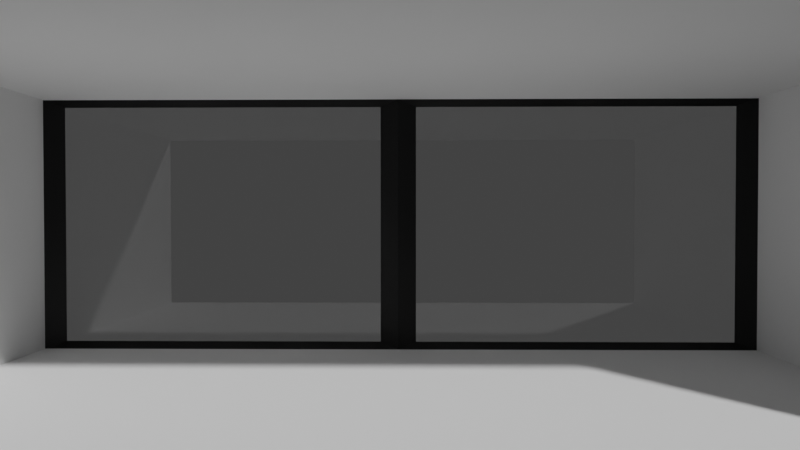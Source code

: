 # Source: window_scene.blend  (saved by Blender 2.80.59; exported with 4.5.12 LTS)
import bpy
from mathutils import Matrix  # noqa: F401  (used for matrix-valued properties, if any)

bpy.ops.wm.read_factory_settings(use_empty=True)
scene = bpy.context.scene
scene.name = 'Scene'

# ---- collections
col_collection = bpy.data.collections.new('Collection'); scene.collection.children.link(col_collection)

# ---- materials (node trees are filled in below, after node groups)
mat_material = bpy.data.materials.new('Material')
mat_material.alpha_threshold = 0.0
mat_material.use_transparent_shadow = False
mat_material.use_raytrace_refraction = True
mat_material.use_screen_refraction = True
mat_material.use_sss_translucency = True
mat_material.thickness_mode = 'SLAB'
mat_material.use_thickness_from_shadow = True
mat_material.roughness = 0.5
mat_material.line_color = (0.0, 0.0, 0.0, 1.0)
mat_material_002 = bpy.data.materials.new('Material.002')
mat_material_002.use_transparent_shadow = False
mat_material_002.roughness = 0.25

# ---- material node trees
mat_material.use_nodes = True; mat_material.node_tree.nodes.clear()
_N = mat_material.node_tree.nodes; _L = mat_material.node_tree.links
n0 = _N.new('ShaderNodeOutputMaterial'); n0.name = 'Material Output'; n0.location = (300, 300)
n1 = _N.new('ShaderNodeBsdfPrincipled'); n1.name = 'Principled BSDF'; n1.location = (10, 300)
n1.distribution = 'GGX'
n1.subsurface_method = 'BURLEY'
n1.inputs[2].default_value = 0.0
n1.inputs[3].default_value = 1.45
n1.inputs[18].default_value = 1.0
_L.new(n1.outputs[0], n0.inputs[0])
n0.is_active_output = True
mat_material_002.use_nodes = True; mat_material_002.node_tree.nodes.clear()
_N = mat_material_002.node_tree.nodes; _L = mat_material_002.node_tree.links
n0 = _N.new('ShaderNodeOutputMaterial'); n0.name = 'Material Output'; n0.location = (300, 300)
n1 = _N.new('ShaderNodeBsdfPrincipled'); n1.name = 'Principled BSDF'; n1.location = (10, 300)
n1.distribution = 'GGX'
n1.subsurface_method = 'BURLEY'
n1.inputs[0].default_value = (0.02365, 0.02365, 0.02365, 1.0)
n1.inputs[1].default_value = 1.0
n1.inputs[3].default_value = 1.45
_L.new(n1.outputs[0], n0.inputs[0])
n0.is_active_output = True

# ---- world
world_world = bpy.data.worlds.new('World'); scene.world = world_world
world_world.use_nodes = True; world_world.node_tree.nodes.clear()
_N = world_world.node_tree.nodes; _L = world_world.node_tree.links
n0 = _N.new('ShaderNodeOutputWorld'); n0.name = 'World Output'; n0.location = (300, 300)
n1 = _N.new('ShaderNodeBackground'); n1.name = 'Background'; n1.location = (10, 300)
n1.inputs[0].default_value = (0.05088, 0.05088, 0.05088, 1.0)
_L.new(n1.outputs[0], n0.inputs[0])
n0.is_active_output = True
world_world.color = (0.05088, 0.05088, 0.05088)
world_world.use_sun_shadow = False
world_world.sun_shadow_jitter_overblur = 0.0

# ---- cameras
cam_camera = bpy.data.cameras.new('Camera')
cam_camera.clip_end = 100.0
cam_camera.lens = 27.0
cam_camera.ortho_scale = 7.314
cam_camera.dof.focus_distance = 0.0
cam_camera.dof.aperture_fstop = 128.0

# ---- meshes
me_cube = bpy.data.meshes.new('Cube')
me_cube.from_pydata([(1.0, 1.0, 1.0), (1.0, 1.0, -1.0), (1.0, -1.0, 1.0), (1.0, -1.0, -1.0), (-1.0, 1.0, 1.0), (-1.0, 1.0, -1.0), (-1.0, -1.0, 1.0), (-1.0, -1.0, -1.0)], [], [(0, 4, 6, 2), (7, 6, 4, 5), (5, 1, 3, 7), (1, 0, 2, 3)])
_uv = me_cube.uv_layers.new(name='UVMap')
_uv.uv.foreach_set('vector', [0.375, 0.0, 0.625, 0.0, 0.625, 0.25, 0.375, 0.25, 0.375, 0.5, 0.625, 0.5, 0.625, 0.75, 0.375, 0.75, 0.375, 0.75, 0.625, 0.75, 0.625, 1.0, 0.375, 1.0, 0.125, 0.5, 0.375, 0.5, 0.375, 0.75, 0.125, 0.75])
me_cube.materials.append(None)
me_cube.use_remesh_preserve_volume = False
me_cube.use_remesh_preserve_attributes = False
me_cube.use_mirror_vertex_groups = False
me_cube.update()
me_cube_001 = bpy.data.meshes.new('Cube.001')
me_cube_001.from_pydata([(1.0, 1.0, 1.0), (1.0, 1.0, -1.0), (-1.0, 1.0, 1.0), (-1.0, 1.0, -1.0), (0.0, 1.0, -1.0), (0.0, 1.0, 1.0)], [], [(4, 5, 0, 1), (3, 2, 5, 4)])
_uv = me_cube_001.uv_layers.new(name='UVMap')
_uv.uv.foreach_set('vector', [0.625, 0.625, 0.875, 0.625, 0.875, 0.75, 0.625, 0.75, 0.625, 0.5, 0.875, 0.5, 0.875, 0.625, 0.625, 0.625])
me_cube_001.materials.append(mat_material)
me_cube_001.materials.append(mat_material_002)
me_cube_001.use_remesh_preserve_volume = False
me_cube_001.use_remesh_preserve_attributes = False
me_cube_001.use_mirror_vertex_groups = False
me_cube_001.update()

# ---- objects
ob_cube = bpy.data.objects.new('Cube', me_cube)
ob_camera = bpy.data.objects.new('Camera', cam_camera)
ob_cube_001 = bpy.data.objects.new('Cube.001', me_cube_001)

# ---- transforms, parenting, visibility, modifiers, constraints
ob_cube.location = (0.0, 0.0, 0.0)
ob_cube.scale = (2.257, 1.0, 0.791)
ob_cube.lock_rotations_4d = False
ob_cube.empty_display_type = 'ARROWS'
ob_cube.lineart.crease_threshold = 0.0
ob_camera.location = (0.0606, -2.843, 0.05477)
ob_camera.rotation_euler = (1.556, 0.0002448, 0.01293)
ob_camera.scale = (1.0, 1.0, 1.0)
ob_camera.lock_rotations_4d = False
ob_camera.empty_display_type = 'ARROWS'
ob_camera.color = (0.0, 0.0, 0.0, 0.0)
ob_camera.display_type = 'WIRE'
ob_camera.lineart.crease_threshold = 0.0
ob_cube_001.location = (0.0, 0.0, 0.0)
ob_cube_001.scale = (2.257, 1.0, 0.791)
ob_cube_001.lock_rotations_4d = False
ob_cube_001.empty_display_type = 'ARROWS'
ob_cube_001.lineart.crease_threshold = 0.0
_m = ob_cube_001.modifiers.new('Wireframe', 'WIREFRAME')
_m.thickness = 0.1
_m.use_replace = False
_m.material_offset = 2

# ---- collection membership
col_collection.objects.link(ob_cube)
col_collection.objects.link(ob_camera)
col_collection.objects.link(ob_cube_001)

# ---- scene / render settings (as saved in the file)
scene.camera = ob_camera
scene.frame_start = 1; scene.frame_end = 250; scene.frame_set(1)
scene.render.engine = 'BLENDER_EEVEE_NEXT'
scene.cycles.use_denoising = False
scene.cycles.samples = 128
scene.cycles.sampling_pattern = 'TABULATED_SOBOL'
scene.cycles.use_adaptive_sampling = False
scene.cycles.use_light_tree = False
scene.view_settings.view_transform = 'Filmic'
bpy.context.view_layer.update()

# ---- added for rendering (the .blend has no usable light): sun
light_auto_sun = bpy.data.lights.new('AutoSun', 'SUN')
light_auto_sun.energy = 3.0
light_auto_sun.angle = 0.0523599
ob_auto_sun = bpy.data.objects.new('AutoSun', light_auto_sun)
scene.collection.objects.link(ob_auto_sun)
ob_auto_sun.rotation_euler = (0.872665, 0.174533, 0.523599)
bpy.context.view_layer.update()
